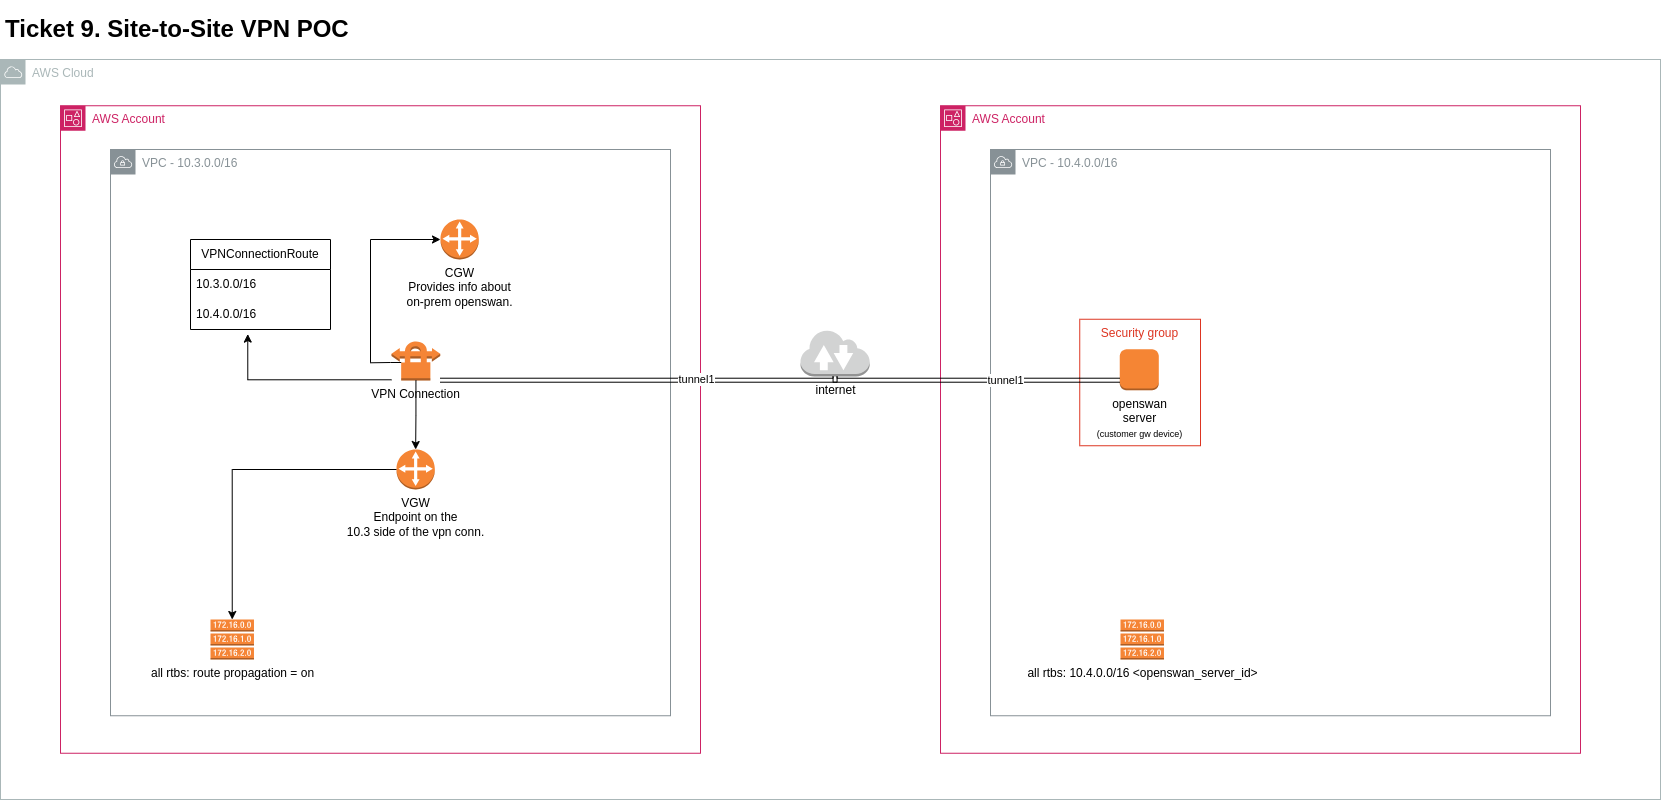

The diagram above was exported from draw.io. Its source (the exported page's mxGraphModel, read from the mxfile embedded in the PNG):
<mxGraphModel dx="1989" dy="1391" grid="1" gridSize="10" guides="1" tooltips="1" connect="1" arrows="1" fold="1" page="1" pageScale="1" pageWidth="850" pageHeight="1100" math="0" shadow="0">
  <root>
    <mxCell id="0" />
    <mxCell id="3yqzeri3uvWxeGdaNF_o-1" value="background" parent="0" />
    <mxCell id="3yqzeri3uvWxeGdaNF_o-10" value="" style="group;movable=1;resizable=1;rotatable=1;deletable=1;editable=1;locked=0;connectable=1;" parent="3yqzeri3uvWxeGdaNF_o-1" vertex="1" connectable="0">
      <mxGeometry x="10" y="190" width="1660" height="740" as="geometry" />
    </mxCell>
    <mxCell id="3yqzeri3uvWxeGdaNF_o-2" value="AWS Cloud" style="sketch=0;outlineConnect=0;gradientColor=none;html=1;whiteSpace=wrap;fontSize=12;fontStyle=0;shape=mxgraph.aws4.group;grIcon=mxgraph.aws4.group_aws_cloud;strokeColor=#AAB7B8;fillColor=none;verticalAlign=top;align=left;spacingLeft=30;fontColor=#AAB7B8;dashed=0;movable=1;resizable=1;rotatable=1;deletable=1;editable=1;locked=0;connectable=1;" parent="3yqzeri3uvWxeGdaNF_o-10" vertex="1">
      <mxGeometry width="1660" height="740" as="geometry" />
    </mxCell>
    <mxCell id="3yqzeri3uvWxeGdaNF_o-3" value="AWS Account" style="points=[[0,0],[0.25,0],[0.5,0],[0.75,0],[1,0],[1,0.25],[1,0.5],[1,0.75],[1,1],[0.75,1],[0.5,1],[0.25,1],[0,1],[0,0.75],[0,0.5],[0,0.25]];outlineConnect=0;gradientColor=none;html=1;whiteSpace=wrap;fontSize=12;fontStyle=0;container=1;pointerEvents=0;collapsible=0;recursiveResize=0;shape=mxgraph.aws4.group;grIcon=mxgraph.aws4.group_account;strokeColor=#CD2264;fillColor=none;verticalAlign=top;align=left;spacingLeft=30;fontColor=#CD2264;dashed=0;" parent="3yqzeri3uvWxeGdaNF_o-10" vertex="1">
      <mxGeometry x="60.00000000000001" y="46.25" width="640.0000000000001" height="647.5" as="geometry" />
    </mxCell>
    <mxCell id="3yqzeri3uvWxeGdaNF_o-13" value="VPC - 10.3.0.0/16" style="sketch=0;outlineConnect=0;gradientColor=none;html=1;whiteSpace=wrap;fontSize=12;fontStyle=0;shape=mxgraph.aws4.group;grIcon=mxgraph.aws4.group_vpc;strokeColor=#879196;fillColor=none;verticalAlign=top;align=left;spacingLeft=30;fontColor=#879196;dashed=0;movable=1;resizable=1;rotatable=1;deletable=1;editable=1;locked=0;connectable=1;" parent="3yqzeri3uvWxeGdaNF_o-3" vertex="1">
      <mxGeometry x="50" y="43.75" width="560" height="566.25" as="geometry" />
    </mxCell>
    <mxCell id="3yqzeri3uvWxeGdaNF_o-25" value="VPN Connection" style="outlineConnect=0;dashed=0;verticalLabelPosition=bottom;verticalAlign=top;align=center;html=1;shape=mxgraph.aws3.vpn_connection;fillColor=#F58536;gradientColor=none;" parent="3yqzeri3uvWxeGdaNF_o-3" vertex="1">
      <mxGeometry x="331" y="234.75" width="48.75" height="40" as="geometry" />
    </mxCell>
    <mxCell id="3yqzeri3uvWxeGdaNF_o-33" value="all rtbs: route propagation = on" style="outlineConnect=0;dashed=0;verticalLabelPosition=bottom;verticalAlign=top;align=center;html=1;shape=mxgraph.aws3.route_table;fillColor=#F58536;gradientColor=none;" parent="3yqzeri3uvWxeGdaNF_o-3" vertex="1">
      <mxGeometry x="150" y="513.75" width="43.48" height="40" as="geometry" />
    </mxCell>
    <mxCell id="pm4B9M8xPfH_yNTQvnyw-20" value="CGW&lt;br&gt;Provides info about &lt;br&gt;on-prem openswan." style="outlineConnect=0;dashed=0;verticalLabelPosition=bottom;verticalAlign=top;align=center;html=1;shape=mxgraph.aws3.customer_gateway;fillColor=#F58534;gradientColor=none;" vertex="1" parent="3yqzeri3uvWxeGdaNF_o-3">
      <mxGeometry x="380" y="113.75" width="38.33" height="40" as="geometry" />
    </mxCell>
    <mxCell id="pm4B9M8xPfH_yNTQvnyw-24" style="edgeStyle=orthogonalEdgeStyle;rounded=0;orthogonalLoop=1;jettySize=auto;html=1;exitX=0.2;exitY=0.55;exitDx=0;exitDy=0;exitPerimeter=0;" edge="1" parent="3yqzeri3uvWxeGdaNF_o-3" source="3yqzeri3uvWxeGdaNF_o-25" target="pm4B9M8xPfH_yNTQvnyw-20">
      <mxGeometry relative="1" as="geometry">
        <mxPoint x="330" y="243.75" as="sourcePoint" />
        <Array as="points">
          <mxPoint x="330" y="257" />
          <mxPoint x="310" y="257" />
          <mxPoint x="310" y="134" />
        </Array>
      </mxGeometry>
    </mxCell>
    <mxCell id="pm4B9M8xPfH_yNTQvnyw-25" value="VPNConnectionRoute" style="swimlane;fontStyle=0;childLayout=stackLayout;horizontal=1;startSize=30;horizontalStack=0;resizeParent=1;resizeParentMax=0;resizeLast=0;collapsible=1;marginBottom=0;whiteSpace=wrap;html=1;" vertex="1" parent="3yqzeri3uvWxeGdaNF_o-3">
      <mxGeometry x="130" y="133.75" width="140" height="90" as="geometry" />
    </mxCell>
    <mxCell id="pm4B9M8xPfH_yNTQvnyw-26" value="10.3.0.0/16" style="text;strokeColor=none;fillColor=none;align=left;verticalAlign=middle;spacingLeft=4;spacingRight=4;overflow=hidden;points=[[0,0.5],[1,0.5]];portConstraint=eastwest;rotatable=0;whiteSpace=wrap;html=1;" vertex="1" parent="pm4B9M8xPfH_yNTQvnyw-25">
      <mxGeometry y="30" width="140" height="30" as="geometry" />
    </mxCell>
    <mxCell id="pm4B9M8xPfH_yNTQvnyw-27" value="10.4.0.0/16" style="text;strokeColor=none;fillColor=none;align=left;verticalAlign=middle;spacingLeft=4;spacingRight=4;overflow=hidden;points=[[0,0.5],[1,0.5]];portConstraint=eastwest;rotatable=0;whiteSpace=wrap;html=1;" vertex="1" parent="pm4B9M8xPfH_yNTQvnyw-25">
      <mxGeometry y="60" width="140" height="30" as="geometry" />
    </mxCell>
    <mxCell id="pm4B9M8xPfH_yNTQvnyw-30" style="edgeStyle=orthogonalEdgeStyle;rounded=0;orthogonalLoop=1;jettySize=auto;html=1;entryX=0.409;entryY=1.153;entryDx=0;entryDy=0;entryPerimeter=0;" edge="1" parent="3yqzeri3uvWxeGdaNF_o-3" source="3yqzeri3uvWxeGdaNF_o-25" target="pm4B9M8xPfH_yNTQvnyw-27">
      <mxGeometry relative="1" as="geometry">
        <Array as="points">
          <mxPoint x="187" y="274" />
        </Array>
      </mxGeometry>
    </mxCell>
    <mxCell id="3yqzeri3uvWxeGdaNF_o-5" value="AWS Account" style="points=[[0,0],[0.25,0],[0.5,0],[0.75,0],[1,0],[1,0.25],[1,0.5],[1,0.75],[1,1],[0.75,1],[0.5,1],[0.25,1],[0,1],[0,0.75],[0,0.5],[0,0.25]];outlineConnect=0;gradientColor=none;html=1;whiteSpace=wrap;fontSize=12;fontStyle=0;container=1;pointerEvents=0;collapsible=0;recursiveResize=0;shape=mxgraph.aws4.group;grIcon=mxgraph.aws4.group_account;strokeColor=#CD2264;fillColor=none;verticalAlign=top;align=left;spacingLeft=30;fontColor=#CD2264;dashed=0;" parent="3yqzeri3uvWxeGdaNF_o-10" vertex="1">
      <mxGeometry x="940.0000000000001" y="46.25" width="640.0000000000001" height="647.5" as="geometry" />
    </mxCell>
    <mxCell id="3yqzeri3uvWxeGdaNF_o-14" value="VPC - 10.4.0.0/16" style="sketch=0;outlineConnect=0;gradientColor=none;html=1;whiteSpace=wrap;fontSize=12;fontStyle=0;shape=mxgraph.aws4.group;grIcon=mxgraph.aws4.group_vpc;strokeColor=#879196;fillColor=none;verticalAlign=top;align=left;spacingLeft=30;fontColor=#879196;dashed=0;movable=1;resizable=1;rotatable=1;deletable=1;editable=1;locked=0;connectable=1;" parent="3yqzeri3uvWxeGdaNF_o-5" vertex="1">
      <mxGeometry x="50" y="43.75" width="560" height="566.25" as="geometry" />
    </mxCell>
    <mxCell id="3yqzeri3uvWxeGdaNF_o-48" value="Security group" style="fillColor=none;strokeColor=#DD3522;verticalAlign=top;fontStyle=0;fontColor=#DD3522;whiteSpace=wrap;html=1;" parent="3yqzeri3uvWxeGdaNF_o-5" vertex="1">
      <mxGeometry x="139.25" y="213.5" width="120.75" height="126.5" as="geometry" />
    </mxCell>
    <mxCell id="3yqzeri3uvWxeGdaNF_o-28" value="openswan&lt;br&gt;server&lt;br&gt;&lt;font style=&quot;font-size: 9px;&quot;&gt;(customer gw device)&lt;/font&gt;" style="outlineConnect=0;dashed=0;verticalLabelPosition=bottom;verticalAlign=top;align=center;html=1;shape=mxgraph.aws3.instance;fillColor=#F58534;gradientColor=none;" parent="3yqzeri3uvWxeGdaNF_o-5" vertex="1">
      <mxGeometry x="179.2499999999999" y="243.5" width="39.05" height="41" as="geometry" />
    </mxCell>
    <mxCell id="3yqzeri3uvWxeGdaNF_o-34" value="all rtbs: 10.4.0.0/16 &amp;lt;openswan_server_id&amp;gt;" style="outlineConnect=0;dashed=0;verticalLabelPosition=bottom;verticalAlign=top;align=center;html=1;shape=mxgraph.aws3.route_table;fillColor=#F58536;gradientColor=none;" parent="3yqzeri3uvWxeGdaNF_o-5" vertex="1">
      <mxGeometry x="179.9999999999999" y="513.75" width="43.48" height="40" as="geometry" />
    </mxCell>
    <mxCell id="3yqzeri3uvWxeGdaNF_o-27" style="edgeStyle=orthogonalEdgeStyle;rounded=0;orthogonalLoop=1;jettySize=auto;html=1;shape=link;" parent="3yqzeri3uvWxeGdaNF_o-10" source="3yqzeri3uvWxeGdaNF_o-25" target="3yqzeri3uvWxeGdaNF_o-26" edge="1">
      <mxGeometry relative="1" as="geometry">
        <Array as="points">
          <mxPoint x="889.25" y="320.75" />
          <mxPoint x="889.25" y="320.75" />
        </Array>
      </mxGeometry>
    </mxCell>
    <mxCell id="3yqzeri3uvWxeGdaNF_o-31" value="tunnel1" style="edgeLabel;html=1;align=center;verticalAlign=middle;resizable=0;points=[];" parent="3yqzeri3uvWxeGdaNF_o-27" vertex="1" connectable="0">
      <mxGeometry x="0.0498" y="-2" relative="1" as="geometry">
        <mxPoint x="-12" y="-3" as="offset" />
      </mxGeometry>
    </mxCell>
    <mxCell id="3yqzeri3uvWxeGdaNF_o-26" value="internet" style="outlineConnect=0;dashed=0;verticalLabelPosition=bottom;verticalAlign=top;align=center;html=1;shape=mxgraph.aws3.internet_2;fillColor=#D2D3D3;gradientColor=none;" parent="3yqzeri3uvWxeGdaNF_o-10" vertex="1">
      <mxGeometry x="800" y="270" width="69.19" height="47" as="geometry" />
    </mxCell>
    <mxCell id="3yqzeri3uvWxeGdaNF_o-30" style="edgeStyle=orthogonalEdgeStyle;rounded=0;orthogonalLoop=1;jettySize=auto;html=1;shape=link;" parent="3yqzeri3uvWxeGdaNF_o-10" source="3yqzeri3uvWxeGdaNF_o-26" target="3yqzeri3uvWxeGdaNF_o-28" edge="1">
      <mxGeometry relative="1" as="geometry">
        <Array as="points">
          <mxPoint x="1079.25" y="320.75" />
          <mxPoint x="1079.25" y="320.75" />
        </Array>
      </mxGeometry>
    </mxCell>
    <mxCell id="3yqzeri3uvWxeGdaNF_o-32" value="tunnel1" style="edgeLabel;html=1;align=center;verticalAlign=middle;resizable=0;points=[];" parent="3yqzeri3uvWxeGdaNF_o-30" vertex="1" connectable="0">
      <mxGeometry x="0.3763" y="-3" relative="1" as="geometry">
        <mxPoint x="-25" y="-3" as="offset" />
      </mxGeometry>
    </mxCell>
    <mxCell id="3yqzeri3uvWxeGdaNF_o-50" value="VGW&lt;br&gt;Endpoint on the&lt;br&gt;10.3 side of the vpn conn." style="outlineConnect=0;dashed=0;verticalLabelPosition=bottom;verticalAlign=top;align=center;html=1;shape=mxgraph.aws3.customer_gateway;fillColor=#F58534;gradientColor=none;" parent="3yqzeri3uvWxeGdaNF_o-10" vertex="1">
      <mxGeometry x="396" y="390" width="38.33" height="40" as="geometry" />
    </mxCell>
    <mxCell id="pm4B9M8xPfH_yNTQvnyw-22" style="edgeStyle=orthogonalEdgeStyle;rounded=0;orthogonalLoop=1;jettySize=auto;html=1;entryX=0.5;entryY=0;entryDx=0;entryDy=0;entryPerimeter=0;" edge="1" parent="3yqzeri3uvWxeGdaNF_o-10" source="3yqzeri3uvWxeGdaNF_o-50" target="3yqzeri3uvWxeGdaNF_o-33">
      <mxGeometry relative="1" as="geometry" />
    </mxCell>
    <mxCell id="pm4B9M8xPfH_yNTQvnyw-23" style="edgeStyle=orthogonalEdgeStyle;rounded=0;orthogonalLoop=1;jettySize=auto;html=1;" edge="1" parent="3yqzeri3uvWxeGdaNF_o-10" source="3yqzeri3uvWxeGdaNF_o-25" target="3yqzeri3uvWxeGdaNF_o-50">
      <mxGeometry relative="1" as="geometry" />
    </mxCell>
    <mxCell id="1" value="vpc" style="" parent="0" />
    <mxCell id="3yqzeri3uvWxeGdaNF_o-24" value="topology" parent="0" />
    <mxCell id="3yqzeri3uvWxeGdaNF_o-40" value="title" parent="0" />
    <mxCell id="3yqzeri3uvWxeGdaNF_o-41" value="&lt;h1&gt;Ticket 9. Site-to-Site VPN POC&lt;/h1&gt;" style="text;html=1;strokeColor=none;fillColor=none;spacing=5;spacingTop=-20;whiteSpace=wrap;overflow=hidden;rounded=0;" parent="3yqzeri3uvWxeGdaNF_o-40" vertex="1">
      <mxGeometry x="10" y="140" width="830" height="40" as="geometry" />
    </mxCell>
  </root>
</mxGraphModel>